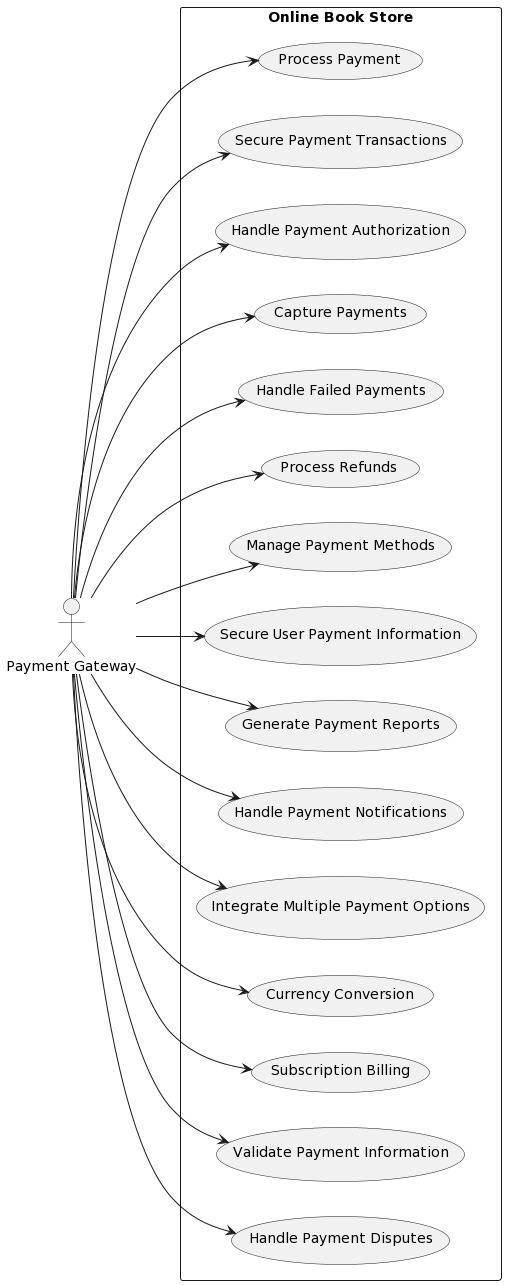

The diagram above was rendered by PlantUML. Its source (embedded in the PNG):
@startuml
left to right direction
skinparam packageStyle rectangle

actor "Payment Gateway" as Gateway

rectangle "Online Book Store" {
  Gateway --> (Process Payment)
  Gateway --> (Secure Payment Transactions)
  Gateway --> (Handle Payment Authorization)
  Gateway --> (Capture Payments)
  Gateway --> (Handle Failed Payments)
  Gateway --> (Process Refunds)
  Gateway --> (Manage Payment Methods)
  Gateway --> (Secure User Payment Information)
  Gateway --> (Generate Payment Reports)
  Gateway --> (Handle Payment Notifications)
  Gateway --> (Integrate Multiple Payment Options)
  Gateway --> (Currency Conversion)
  Gateway --> (Subscription Billing)
  Gateway --> (Validate Payment Information)
  Gateway --> (Handle Payment Disputes)
}
@enduml